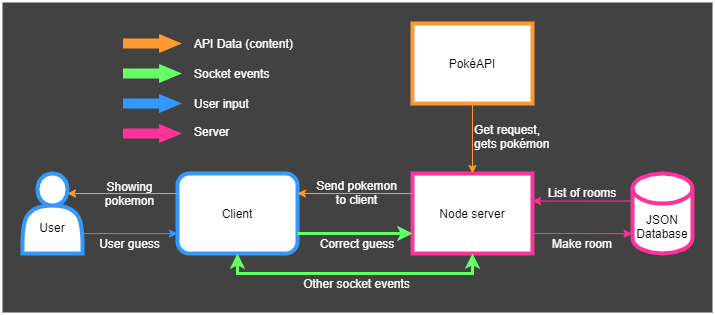

The diagram above was exported from draw.io. Its source (the exported page's mxGraphModel, read from the mxfile embedded in the PNG):
<mxGraphModel dx="865" dy="457" grid="1" gridSize="10" guides="1" tooltips="1" connect="1" arrows="1" fold="1" page="1" pageScale="1" pageWidth="827" pageHeight="1169" math="0" shadow="0">
  <root>
    <mxCell id="DaPYn-Nee9tHwLD_84mu-0" />
    <mxCell id="DaPYn-Nee9tHwLD_84mu-1" parent="DaPYn-Nee9tHwLD_84mu-0" />
    <mxCell id="rJXQsuxghCHrpIlXeyML-41" value="" style="rounded=0;whiteSpace=wrap;html=1;strokeWidth=5;gradientColor=none;align=center;strokeColor=none;fillColor=#424242;" vertex="1" parent="DaPYn-Nee9tHwLD_84mu-1">
      <mxGeometry x="100" y="109" width="710" height="310" as="geometry" />
    </mxCell>
    <mxCell id="rJXQsuxghCHrpIlXeyML-3" value="JSON Database" style="shape=cylinder3;whiteSpace=wrap;html=1;boundedLbl=1;backgroundOutline=1;size=15;strokeColor=#FF3399;strokeWidth=4;" vertex="1" parent="DaPYn-Nee9tHwLD_84mu-1">
      <mxGeometry x="730" y="280" width="60" height="80" as="geometry" />
    </mxCell>
    <mxCell id="rJXQsuxghCHrpIlXeyML-4" value="Node server" style="rounded=0;whiteSpace=wrap;html=1;strokeWidth=4;strokeColor=#FF3399;gradientDirection=east;perimeterSpacing=0;" vertex="1" parent="DaPYn-Nee9tHwLD_84mu-1">
      <mxGeometry x="510" y="280" width="120" height="80" as="geometry" />
    </mxCell>
    <mxCell id="rJXQsuxghCHrpIlXeyML-7" value="&lt;br&gt;&lt;br&gt;User" style="shape=actor;whiteSpace=wrap;html=1;strokeColor=#3399FF;strokeWidth=4;" vertex="1" parent="DaPYn-Nee9tHwLD_84mu-1">
      <mxGeometry x="120" y="280" width="60" height="80" as="geometry" />
    </mxCell>
    <mxCell id="rJXQsuxghCHrpIlXeyML-6" value="Client" style="rounded=1;whiteSpace=wrap;html=1;strokeColor=#3399FF;strokeWidth=4;" vertex="1" parent="DaPYn-Nee9tHwLD_84mu-1">
      <mxGeometry x="275" y="280" width="120" height="80" as="geometry" />
    </mxCell>
    <mxCell id="rJXQsuxghCHrpIlXeyML-8" style="edgeStyle=orthogonalEdgeStyle;rounded=0;orthogonalLoop=1;jettySize=auto;html=1;exitX=0.5;exitY=1;exitDx=0;exitDy=0;entryX=0.5;entryY=0;entryDx=0;entryDy=0;strokeColor=#FF9933;" edge="1" parent="DaPYn-Nee9tHwLD_84mu-1" source="rJXQsuxghCHrpIlXeyML-2" target="rJXQsuxghCHrpIlXeyML-4">
      <mxGeometry relative="1" as="geometry" />
    </mxCell>
    <mxCell id="rJXQsuxghCHrpIlXeyML-2" value="PokéAPI" style="rounded=0;whiteSpace=wrap;html=1;strokeColor=#FF9933;strokeWidth=4;" vertex="1" parent="DaPYn-Nee9tHwLD_84mu-1">
      <mxGeometry x="510" y="130" width="120" height="80" as="geometry" />
    </mxCell>
    <mxCell id="rJXQsuxghCHrpIlXeyML-14" style="edgeStyle=orthogonalEdgeStyle;rounded=0;orthogonalLoop=1;jettySize=auto;html=1;exitX=0;exitY=0;exitDx=0;exitDy=27.5;exitPerimeter=0;entryX=1;entryY=0.344;entryDx=0;entryDy=0;entryPerimeter=0;strokeColor=#FF3399;" edge="1" parent="DaPYn-Nee9tHwLD_84mu-1" source="rJXQsuxghCHrpIlXeyML-3" target="rJXQsuxghCHrpIlXeyML-4">
      <mxGeometry relative="1" as="geometry" />
    </mxCell>
    <mxCell id="rJXQsuxghCHrpIlXeyML-13" style="edgeStyle=orthogonalEdgeStyle;rounded=0;orthogonalLoop=1;jettySize=auto;html=1;exitX=1;exitY=0.75;exitDx=0;exitDy=0;entryX=-0.008;entryY=0.753;entryDx=0;entryDy=0;entryPerimeter=0;strokeColor=#FF3399;" edge="1" parent="DaPYn-Nee9tHwLD_84mu-1" source="rJXQsuxghCHrpIlXeyML-4" target="rJXQsuxghCHrpIlXeyML-3">
      <mxGeometry relative="1" as="geometry" />
    </mxCell>
    <mxCell id="rJXQsuxghCHrpIlXeyML-15" style="edgeStyle=orthogonalEdgeStyle;rounded=0;orthogonalLoop=1;jettySize=auto;html=1;exitX=0;exitY=0.25;exitDx=0;exitDy=0;entryX=1;entryY=0.25;entryDx=0;entryDy=0;strokeColor=#FF9933;" edge="1" parent="DaPYn-Nee9tHwLD_84mu-1" source="rJXQsuxghCHrpIlXeyML-4" target="rJXQsuxghCHrpIlXeyML-6">
      <mxGeometry relative="1" as="geometry" />
    </mxCell>
    <mxCell id="rJXQsuxghCHrpIlXeyML-34" style="edgeStyle=orthogonalEdgeStyle;rounded=0;orthogonalLoop=1;jettySize=auto;html=1;exitX=0.5;exitY=1;exitDx=0;exitDy=0;entryX=0.5;entryY=1;entryDx=0;entryDy=0;startArrow=classic;startFill=1;strokeColor=#66FF66;strokeWidth=3;" edge="1" parent="DaPYn-Nee9tHwLD_84mu-1" source="rJXQsuxghCHrpIlXeyML-4" target="rJXQsuxghCHrpIlXeyML-6">
      <mxGeometry relative="1" as="geometry" />
    </mxCell>
    <mxCell id="rJXQsuxghCHrpIlXeyML-16" style="edgeStyle=orthogonalEdgeStyle;rounded=0;orthogonalLoop=1;jettySize=auto;html=1;exitX=1;exitY=0.75;exitDx=0;exitDy=0;entryX=0;entryY=0.75;entryDx=0;entryDy=0;strokeColor=#66FF66;strokeWidth=3;" edge="1" parent="DaPYn-Nee9tHwLD_84mu-1" source="rJXQsuxghCHrpIlXeyML-6" target="rJXQsuxghCHrpIlXeyML-4">
      <mxGeometry relative="1" as="geometry" />
    </mxCell>
    <mxCell id="rJXQsuxghCHrpIlXeyML-18" style="edgeStyle=orthogonalEdgeStyle;rounded=0;orthogonalLoop=1;jettySize=auto;html=1;exitX=0;exitY=0.25;exitDx=0;exitDy=0;entryX=0.75;entryY=0.25;entryDx=0;entryDy=0;entryPerimeter=0;strokeColor=#FF9933;" edge="1" parent="DaPYn-Nee9tHwLD_84mu-1" source="rJXQsuxghCHrpIlXeyML-6" target="rJXQsuxghCHrpIlXeyML-7">
      <mxGeometry relative="1" as="geometry" />
    </mxCell>
    <mxCell id="rJXQsuxghCHrpIlXeyML-17" style="edgeStyle=orthogonalEdgeStyle;rounded=0;orthogonalLoop=1;jettySize=auto;html=1;exitX=1;exitY=0.75;exitDx=0;exitDy=0;entryX=0;entryY=0.75;entryDx=0;entryDy=0;strokeColor=#3399FF;" edge="1" parent="DaPYn-Nee9tHwLD_84mu-1" source="rJXQsuxghCHrpIlXeyML-7" target="rJXQsuxghCHrpIlXeyML-6">
      <mxGeometry relative="1" as="geometry" />
    </mxCell>
    <mxCell id="rJXQsuxghCHrpIlXeyML-19" value="" style="shape=flexArrow;endArrow=classic;html=1;endWidth=8.095238095238095;endSize=7.3;fillColor=#FF9933;strokeColor=none;" edge="1" parent="DaPYn-Nee9tHwLD_84mu-1">
      <mxGeometry width="50" height="50" relative="1" as="geometry">
        <mxPoint x="220" y="150" as="sourcePoint" />
        <mxPoint x="280" y="150" as="targetPoint" />
      </mxGeometry>
    </mxCell>
    <mxCell id="rJXQsuxghCHrpIlXeyML-20" value="" style="shape=flexArrow;endArrow=classic;html=1;endWidth=8.095238095238095;endSize=7.3;fillColor=#66FF66;strokeColor=none;" edge="1" parent="DaPYn-Nee9tHwLD_84mu-1">
      <mxGeometry width="50" height="50" relative="1" as="geometry">
        <mxPoint x="220" y="180" as="sourcePoint" />
        <mxPoint x="280" y="180" as="targetPoint" />
      </mxGeometry>
    </mxCell>
    <mxCell id="rJXQsuxghCHrpIlXeyML-21" value="" style="shape=flexArrow;endArrow=classic;html=1;endWidth=8.095238095238095;endSize=7.3;fillColor=#3399FF;strokeColor=none;" edge="1" parent="DaPYn-Nee9tHwLD_84mu-1">
      <mxGeometry width="50" height="50" relative="1" as="geometry">
        <mxPoint x="220" y="210" as="sourcePoint" />
        <mxPoint x="280" y="210" as="targetPoint" />
      </mxGeometry>
    </mxCell>
    <mxCell id="rJXQsuxghCHrpIlXeyML-26" value="API Data (content)" style="text;html=1;strokeColor=none;fillColor=none;align=left;verticalAlign=middle;whiteSpace=wrap;rounded=0;fontColor=#FFFFFF;" vertex="1" parent="DaPYn-Nee9tHwLD_84mu-1">
      <mxGeometry x="290" y="140" width="120" height="20" as="geometry" />
    </mxCell>
    <mxCell id="rJXQsuxghCHrpIlXeyML-27" value="Socket events" style="text;html=1;strokeColor=none;fillColor=none;align=left;verticalAlign=middle;whiteSpace=wrap;rounded=0;fontColor=#FFFFFF;" vertex="1" parent="DaPYn-Nee9tHwLD_84mu-1">
      <mxGeometry x="290" y="170" width="90" height="20" as="geometry" />
    </mxCell>
    <mxCell id="rJXQsuxghCHrpIlXeyML-28" value="User input" style="text;html=1;strokeColor=none;fillColor=none;align=left;verticalAlign=middle;whiteSpace=wrap;rounded=0;fontColor=#FFFFFF;" vertex="1" parent="DaPYn-Nee9tHwLD_84mu-1">
      <mxGeometry x="290" y="200" width="90" height="20" as="geometry" />
    </mxCell>
    <mxCell id="rJXQsuxghCHrpIlXeyML-29" value="Showing pokemon" style="text;html=1;strokeColor=none;fillColor=none;align=center;verticalAlign=middle;whiteSpace=wrap;rounded=0;fontColor=#FFFFFF;" vertex="1" parent="DaPYn-Nee9tHwLD_84mu-1">
      <mxGeometry x="185" y="280" width="85" height="40" as="geometry" />
    </mxCell>
    <mxCell id="rJXQsuxghCHrpIlXeyML-30" value="User guess" style="text;html=1;strokeColor=none;fillColor=none;align=center;verticalAlign=middle;whiteSpace=wrap;rounded=0;fontColor=#FFFFFF;" vertex="1" parent="DaPYn-Nee9tHwLD_84mu-1">
      <mxGeometry x="185" y="340" width="85" height="20" as="geometry" />
    </mxCell>
    <mxCell id="rJXQsuxghCHrpIlXeyML-31" value="Correct guess" style="text;html=1;strokeColor=none;fillColor=none;align=center;verticalAlign=middle;whiteSpace=wrap;rounded=0;fontColor=#FFFFFF;" vertex="1" parent="DaPYn-Nee9tHwLD_84mu-1">
      <mxGeometry x="410" y="340" width="90" height="20" as="geometry" />
    </mxCell>
    <mxCell id="rJXQsuxghCHrpIlXeyML-32" value="Send pokemon to client" style="text;html=1;strokeColor=none;fillColor=none;align=center;verticalAlign=middle;whiteSpace=wrap;rounded=0;fontColor=#FFFFFF;" vertex="1" parent="DaPYn-Nee9tHwLD_84mu-1">
      <mxGeometry x="412" y="279" width="85" height="40" as="geometry" />
    </mxCell>
    <mxCell id="rJXQsuxghCHrpIlXeyML-35" value="Other socket events" style="text;html=1;strokeColor=none;fillColor=none;align=center;verticalAlign=middle;whiteSpace=wrap;rounded=0;fontColor=#FFFFFF;" vertex="1" parent="DaPYn-Nee9tHwLD_84mu-1">
      <mxGeometry x="379.25" y="380" width="150.5" height="20" as="geometry" />
    </mxCell>
    <mxCell id="rJXQsuxghCHrpIlXeyML-36" value="Get request,&lt;br&gt;gets pokémon" style="text;html=1;strokeColor=none;fillColor=none;align=left;verticalAlign=middle;whiteSpace=wrap;rounded=0;fontColor=#FFFFFF;" vertex="1" parent="DaPYn-Nee9tHwLD_84mu-1">
      <mxGeometry x="570" y="228" width="90" height="30" as="geometry" />
    </mxCell>
    <mxCell id="rJXQsuxghCHrpIlXeyML-37" value="Make room" style="text;html=1;strokeColor=none;fillColor=none;align=center;verticalAlign=middle;whiteSpace=wrap;rounded=0;fontColor=#FFFFFF;" vertex="1" parent="DaPYn-Nee9tHwLD_84mu-1">
      <mxGeometry x="640" y="340" width="80" height="20" as="geometry" />
    </mxCell>
    <mxCell id="rJXQsuxghCHrpIlXeyML-38" value="List of rooms" style="text;html=1;strokeColor=none;fillColor=none;align=center;verticalAlign=middle;whiteSpace=wrap;rounded=0;fontColor=#FFFFFF;" vertex="1" parent="DaPYn-Nee9tHwLD_84mu-1">
      <mxGeometry x="640" y="289" width="80" height="20" as="geometry" />
    </mxCell>
    <mxCell id="rJXQsuxghCHrpIlXeyML-39" value="" style="shape=flexArrow;endArrow=classic;html=1;endWidth=8.095238095238095;endSize=7.3;fillColor=#FF3399;strokeColor=none;" edge="1" parent="DaPYn-Nee9tHwLD_84mu-1">
      <mxGeometry width="50" height="50" relative="1" as="geometry">
        <mxPoint x="220.0000000000001" y="240" as="sourcePoint" />
        <mxPoint x="280.0000000000001" y="240" as="targetPoint" />
      </mxGeometry>
    </mxCell>
    <mxCell id="rJXQsuxghCHrpIlXeyML-40" value="Server" style="text;html=1;strokeColor=none;fillColor=none;align=left;verticalAlign=middle;whiteSpace=wrap;rounded=0;fontColor=#FFFFFF;" vertex="1" parent="DaPYn-Nee9tHwLD_84mu-1">
      <mxGeometry x="290" y="228" width="90" height="20" as="geometry" />
    </mxCell>
  </root>
</mxGraphModel>